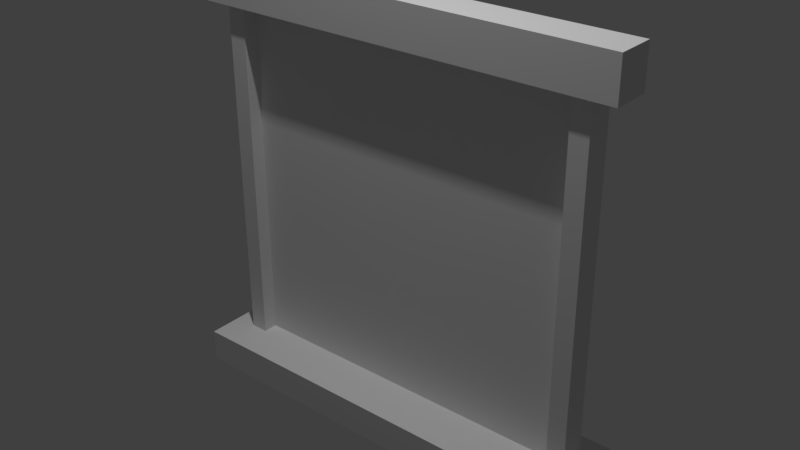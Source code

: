 # Source: James_Window_Square.blend  (saved by Blender 2.78.0; exported with 4.5.12 LTS)
import bpy
from mathutils import Matrix  # noqa: F401  (used for matrix-valued properties, if any)

bpy.ops.wm.read_factory_settings(use_empty=True)
scene = bpy.context.scene
scene.name = 'Scene'

# ---- collections
col_collection_1 = bpy.data.collections.new('Collection 1'); scene.collection.children.link(col_collection_1)

# ---- materials (node trees are filled in below, after node groups)
mat_material_001 = bpy.data.materials.new('Material.001')
mat_material_001.alpha_threshold = 0.0
mat_material_001.use_transparent_shadow = False
mat_material_001.roughness = 0.5

# ---- material node trees

# ---- world
world_world = bpy.data.worlds.new('World'); scene.world = world_world
world_world.color = (0.05088, 0.05088, 0.05088)
world_world.use_sun_shadow = False
world_world.sun_shadow_jitter_overblur = 0.0
world_world.cycles.sampling_method = 'MANUAL'

# ---- lights
light_area = bpy.data.lights.new('Area', 'AREA')
light_area.transmission_factor = 0.0
light_area.energy = 78.54
light_area.shadow_buffer_clip_start = 0.5
light_area.shadow_soft_size = 0.1
light_area.shadow_maximum_resolution = 0.006
light_area.use_absolute_resolution = True
light_area.size = 0.1
light_area.size_y = 0.1

# ---- meshes
me_plane = bpy.data.meshes.new('Plane')
me_plane.from_pydata([(-1.0, -1.0, 0.0), (1.0, -1.0, 0.0), (-1.0, 1.0, 0.0), (1.0, 1.0, 0.0), (-1.0, 1.0, 0.07737), (-1.0, -1.0, 0.07737), (1.0, -1.0, 0.07737), (1.0, 1.0, 0.07737), (1.104, -1.0, 0.0), (1.104, 1.0, 0.0), (1.104, -1.0, 0.07737), (1.104, 1.0, 0.07737), (-1.0, 1.0, 0.0), (-1.0, -1.0, 0.0), (-1.0, 1.0, 0.07737), (-1.0, -1.0, 0.07737), (-1.104, 1.0, 0.0), (-1.104, -1.0, 0.0), (-1.104, 1.0, 0.07737), (-1.104, -1.0, 0.07737), (1.0, 1.236, 1.455e-08), (-1.0, 1.236, 1.455e-08), (1.0, 1.236, 0.07737), (-1.0, 1.236, 0.07737), (1.104, 1.236, 1.455e-08), (1.104, 1.236, 0.07737), (-1.0, 1.236, 1.455e-08), (-1.0, 1.236, 0.07737), (-1.104, 1.236, 1.455e-08), (-1.104, 1.236, 0.07737), (-1.0, -1.194, -2.899e-08), (1.0, -1.194, -2.899e-08), (-1.0, -1.194, 0.07737), (1.0, -1.194, 0.07737), (1.104, -1.194, -2.899e-08), (1.104, -1.194, 0.07737), (-1.0, -1.194, 0.07737), (-1.0, -1.194, -2.899e-08), (-1.104, -1.194, 0.07737), (-1.104, -1.194, -2.899e-08), (1.0, 1.0, 0.1443), (-1.0, 1.0, 0.1443), (1.104, 1.0, 0.1443), (-1.0, 1.0, 0.1443), (-1.104, 1.0, 0.1443), (1.0, 1.236, 0.1443), (-1.0, 1.236, 0.1443), (1.104, 1.236, 0.1443), (-1.0, 1.236, 0.1443), (-1.104, 1.236, 0.1443), (1.0, 1.0, -0.07384), (-1.0, 1.0, -0.07384), (1.0, 1.236, -0.07384), (1.104, 1.0, -0.07384), (-1.0, 1.0, -0.07384), (-1.104, 1.0, -0.07384), (-1.0, 1.236, -0.07384), (1.104, 1.236, -0.07384), (-1.0, 1.236, -0.07384), (-1.104, 1.236, -0.07384), (1.0, -1.0, -0.03583), (1.0, 1.0, -0.03583), (1.104, -1.0, -0.03583), (1.104, 1.0, -0.03583), (-1.0, 1.0, -0.03583), (-1.0, -1.0, -0.03583), (-1.104, 1.0, -0.03583), (-1.104, -1.0, -0.03583), (1.0, -1.0, 0.112), (1.0, 1.0, 0.112), (1.104, -1.0, 0.112), (1.104, 1.0, 0.112), (-1.0, 1.0, 0.112), (-1.0, -1.0, 0.112), (-1.104, 1.0, 0.112), (-1.104, -1.0, 0.112), (-1.0, -1.0, 0.3133), (1.0, -1.0, 0.3133), (1.104, -1.0, 0.3133), (-1.104, -1.0, 0.3133), (-1.0, -1.0, 0.3133), (-1.0, -1.194, 0.3133), (1.0, -1.194, 0.3133), (1.104, -1.194, 0.3133), (-1.104, -1.194, 0.3133), (-1.0, -1.194, 0.3133), (-1.0, -1.0, -0.2338), (1.0, -1.0, -0.2338), (-1.0, -1.0, -0.2338), (-1.0, -1.194, -0.2338), (1.104, -1.0, -0.2338), (-1.104, -1.0, -0.2338), (-1.0, -1.194, -0.2338), (1.0, -1.194, -0.2338), (1.104, -1.194, -0.2338), (-1.104, -1.194, -0.2338), (1.239, -1.0, 0.0), (1.239, -1.0, 0.07737), (1.239, 1.0, 0.0), (1.239, 1.0, 0.07737), (1.239, 1.236, 1.455e-08), (1.239, 1.236, 0.07737), (1.239, -1.194, -2.899e-08), (1.239, -1.194, 0.07737), (1.239, 1.236, 0.1443), (1.239, 1.0, 0.1443), (1.239, 1.236, -0.07384), (1.239, 1.0, -0.07384), (1.239, -1.194, 0.3133), (1.239, -1.0, 0.3133), (1.239, -1.194, -0.2338), (1.239, -1.0, -0.2338), (-1.104, -1.0, 0.07737), (-1.104, -1.0, 0.0), (-1.104, 1.0, 0.0), (-1.104, 1.0, 0.07737), (-1.104, 1.236, 1.455e-08), (-1.104, 1.236, 0.07737), (-1.104, -1.194, 0.07737), (-1.104, -1.194, -2.899e-08), (-1.104, 1.236, 0.1443), (-1.104, 1.0, 0.1443), (-1.104, 1.0, -0.07384), (-1.104, 1.236, -0.07384), (-1.104, -1.194, 0.3133), (-1.104, -1.0, 0.3133), (-1.104, -1.194, -0.2338), (-1.104, -1.0, -0.2338), (1.239, -1.0, 0.0), (1.239, -1.0, 0.07737), (1.239, 1.0, 0.0), (1.239, 1.0, 0.07737), (1.239, 1.236, 1.455e-08), (1.239, 1.236, 0.07737), (1.239, -1.194, -2.899e-08), (1.239, -1.194, 0.07737), (1.239, 1.236, 0.1443), (1.239, 1.0, 0.1443), (1.239, 1.236, -0.07384), (1.239, 1.0, -0.07384), (1.239, -1.194, 0.3133), (1.239, -1.0, 0.3133), (1.239, -1.194, -0.2338), (1.239, -1.0, -0.2338), (-1.237, -1.0, 0.07737), (-1.237, -1.0, 0.0), (-1.237, 1.0, 0.0), (-1.237, 1.0, 0.07737), (-1.237, 1.236, 1.455e-08), (-1.237, 1.236, 0.07737), (-1.237, -1.194, 0.07737), (-1.237, -1.194, -2.899e-08), (-1.237, 1.236, 0.1443), (-1.237, 1.0, 0.1443), (-1.237, 1.0, -0.07384), (-1.237, 1.236, -0.07384), (-1.237, -1.194, 0.3133), (-1.237, -1.0, 0.3133), (-1.237, -1.194, -0.2338), (-1.237, -1.0, -0.2338), (-1.0, 1.0, 0.02855), (-1.0, -1.0, 0.02855), (1.0, -1.0, 0.02855), (1.0, 1.0, 0.02855)], [], [(0, 2, 3, 1), (5, 6, 162, 161), (33, 35, 83, 82), (47, 42, 105, 104), (23, 4, 41, 46), (0, 5, 15, 13), (8, 9, 11, 10), (18, 19, 75, 74), (13, 17, 67, 65), (13, 15, 36, 37), (19, 15, 73, 75), (4, 2, 12, 14), (5, 4, 14, 15), (2, 0, 13, 12), (16, 17, 19, 18), (37, 39, 95, 89), (3, 2, 51, 50), (3, 9, 63, 61), (20, 22, 25, 24), (20, 21, 23, 22), (27, 26, 28, 29), (9, 3, 50, 53), (2, 21, 56, 51), (14, 12, 26, 27), (2, 4, 23, 21), (19, 17, 113, 112), (18, 44, 121, 115), (18, 14, 43, 44), (30, 31, 33, 32), (33, 31, 34, 35), (37, 36, 38, 39), (79, 19, 112, 125), (6, 5, 76, 77), (31, 30, 92, 93), (36, 15, 80, 85), (5, 0, 30, 32), (90, 8, 96, 111), (17, 13, 88, 91), (44, 43, 48, 49), (40, 42, 47, 45), (41, 40, 45, 46), (22, 23, 46, 45), (27, 29, 49, 48), (7, 11, 42, 40), (24, 25, 101, 100), (14, 27, 48, 43), (4, 7, 40, 41), (25, 22, 45, 47), (53, 50, 52, 57), (50, 51, 56, 52), (54, 55, 59, 58), (20, 24, 57, 52), (9, 53, 107, 98), (99, 98, 130, 131), (12, 16, 55, 54), (26, 12, 54, 58), (21, 20, 52, 56), (28, 26, 58, 59), (60, 61, 63, 62), (64, 65, 67, 66), (1, 3, 61, 60), (16, 12, 64, 66), (8, 1, 60, 62), (17, 16, 66, 67), (12, 13, 65, 64), (9, 8, 62, 63), (69, 68, 70, 71), (73, 72, 74, 75), (15, 14, 72, 73), (10, 11, 71, 70), (6, 10, 70, 68), (7, 6, 68, 69), (14, 18, 74, 72), (11, 7, 69, 71), (77, 76, 81, 82), (78, 77, 82, 83), (80, 79, 84, 85), (101, 104, 136, 133), (10, 6, 77, 78), (5, 32, 81, 76), (32, 33, 82, 81), (15, 19, 79, 80), (53, 57, 106, 107), (38, 36, 85, 84), (91, 88, 89, 95), (86, 87, 93, 92), (87, 90, 94, 93), (13, 37, 89, 88), (0, 1, 87, 86), (30, 0, 86, 92), (34, 31, 93, 94), (111, 96, 128, 143), (1, 8, 90, 87), (10, 78, 109, 97), (29, 28, 116, 117), (44, 49, 120, 121), (55, 16, 114, 122), (38, 84, 124, 118), (96, 97, 129, 128), (17, 91, 127, 113), (78, 83, 108, 109), (25, 47, 104, 101), (34, 94, 110, 102), (11, 9, 98, 99), (35, 34, 102, 103), (8, 10, 97, 96), (83, 35, 103, 108), (57, 24, 100, 106), (42, 11, 99, 105), (94, 90, 111, 110), (116, 123, 155, 148), (122, 114, 146, 154), (117, 116, 148, 149), (126, 119, 151, 158), (124, 125, 157, 156), (121, 120, 152, 153), (131, 130, 132, 133), (128, 129, 135, 134), (131, 133, 136, 137), (132, 130, 139, 138), (135, 129, 141, 140), (128, 134, 142, 143), (109, 108, 140, 141), (103, 102, 134, 135), (104, 105, 137, 136), (102, 110, 142, 134), (105, 99, 131, 137), (98, 107, 139, 130), (95, 39, 119, 126), (106, 100, 132, 138), (97, 109, 141, 129), (59, 55, 122, 123), (110, 111, 143, 142), (100, 101, 133, 132), (107, 106, 138, 139), (84, 79, 125, 124), (91, 95, 126, 127), (28, 59, 123, 116), (49, 29, 117, 120), (39, 38, 118, 119), (16, 18, 115, 114), (108, 103, 135, 140), (149, 147, 153, 152), (146, 147, 149, 148), (144, 145, 151, 150), (146, 148, 155, 154), (144, 150, 156, 157), (151, 145, 159, 158), (113, 127, 159, 145), (114, 115, 147, 146), (112, 113, 145, 144), (123, 122, 154, 155), (127, 126, 158, 159), (125, 112, 144, 157), (119, 118, 150, 151), (120, 117, 149, 152), (118, 124, 156, 150), (115, 121, 153, 147), (161, 162, 163, 160), (6, 7, 163, 162), (7, 4, 160, 163), (4, 5, 161, 160)])
_uv = me_plane.uv_layers.new(name='UVMap')
_uv.uv.foreach_set('vector', [0.0, 0.0, 0.0, 0.0, 0.0, 0.0, 0.0, 0.0, 0.06766, 0.0994, 0.6799, 0.1498, 0.7028, 0.1553, 0.06889, 0.1313, 0.6379, 0.09469, 0.6439, 0.09933, 0.6462, 0.1121, 0.6403, 0.1151, 0.8021, 0.9637, 0.7953, 0.9244, 0.8087, 0.9389, 0.8266, 0.9749, 0.1019, 0.8548, 0.08372, 0.8357, 0.09674, 0.826, 0.1019, 0.8637, 0.06718, 0.04864, 0.06766, 0.0994, 0.05962, 0.0721, 0.04907, 0.04936, 0.6815, 0.08756, 0.8191, 0.9452, 0.8056, 0.92, 0.6797, 0.1144, 0.08367, 0.843, 0.04559, 0.06114, 0.0415, 0.06772, 0.07815, 0.8407, 0.04907, 0.04936, 0.0413, 0.04909, 0.05021, 0.05012, 0.04031, 0.05078, 0.04907, 0.04936, 0.05962, 0.0721, 0.04464, 0.05202, 0.0405, 0.04651, 0.04559, 0.06114, 0.05962, 0.0721, 0.06157, 0.07236, 0.0415, 0.06772, 0.08372, 0.8357, 0.0823, 0.867, 0.07673, 0.8552, 0.08886, 0.8424, 0.06766, 0.0994, 0.08372, 0.8357, 0.08886, 0.8424, 0.05962, 0.0721, 0.0823, 0.867, 0.06718, 0.04864, 0.04907, 0.04936, 0.07673, 0.8552, 0.07851, 0.8466, 0.0413, 0.04909, 0.04559, 0.06114, 0.08367, 0.843, 0.0405, 0.04651, 0.0364, 0.04338, 0.0252, 0.02764, 0.02907, 0.03203, 0.831, 0.98, 0.0823, 0.867, 0.09342, 0.8798, 0.811, 0.9849, 0.831, 0.98, 0.8191, 0.9452, 0.8183, 0.9519, 0.8389, 0.9661, 0.7996, 0.9642, 0.7919, 0.9649, 0.8066, 0.9695, 0.807, 0.9696, 0.7996, 0.9642, 0.1037, 0.8499, 0.1019, 0.8548, 0.7919, 0.9649, 0.08274, 0.8469, 0.08178, 0.8479, 0.08165, 0.8472, 0.0822, 0.8466, 0.8191, 0.9452, 0.831, 0.98, 0.811, 0.9849, 0.8124, 0.9623, 0.0823, 0.867, 0.1037, 0.8499, 0.1081, 0.8431, 0.09342, 0.8798, 0.08886, 0.8424, 0.07673, 0.8552, 0.08178, 0.8479, 0.08274, 0.8469, 0.0823, 0.867, 0.08372, 0.8357, 0.1019, 0.8548, 0.1037, 0.8499, 0.04559, 0.06114, 0.0413, 0.04909, 0.03117, 0.04793, 0.03871, 0.05517, 0.08367, 0.843, 0.0842, 0.8439, 0.08365, 0.8443, 0.0825, 0.8436, 0.08367, 0.843, 0.08886, 0.8424, 0.08685, 0.8436, 0.0842, 0.8439, 0.09002, 0.07642, 0.6374, 0.1022, 0.6379, 0.09469, 0.09089, 0.07259, 0.6379, 0.09469, 0.6374, 0.1022, 0.6438, 0.09819, 0.6439, 0.09933, 0.0405, 0.04651, 0.04464, 0.05202, 0.0394, 0.04739, 0.0364, 0.04338, 0.04161, 0.0578, 0.04559, 0.06114, 0.03871, 0.05517, 0.04074, 0.05499, 0.6799, 0.1498, 0.06766, 0.0994, 0.0892, 0.09334, 0.6527, 0.1263, 0.6374, 0.1022, 0.09002, 0.07642, 0.09619, 0.06179, 0.6408, 0.08213, 0.04464, 0.05202, 0.05962, 0.0721, 0.04454, 0.06037, 0.04222, 0.05473, 0.06766, 0.0994, 0.06718, 0.04864, 0.09002, 0.07642, 0.09089, 0.07259, 0.6568, 0.0797, 0.6815, 0.08756, 0.6669, 0.0962, 0.6569, 0.08626, 0.0413, 0.04909, 0.04907, 0.04936, 0.03128, 0.02882, 0.02449, 0.02147, 0.0842, 0.8439, 0.08685, 0.8436, 0.08315, 0.8465, 0.08258, 0.8461, 0.7712, 0.9015, 0.7953, 0.9244, 0.8021, 0.9637, 0.7801, 0.9614, 0.09674, 0.826, 0.7712, 0.9015, 0.7801, 0.9614, 0.1019, 0.8637, 0.7919, 0.9649, 0.1019, 0.8548, 0.1019, 0.8637, 0.7801, 0.9614, 0.08274, 0.8469, 0.0822, 0.8466, 0.08258, 0.8461, 0.08315, 0.8465, 0.7676, 0.8761, 0.8056, 0.92, 0.7953, 0.9244, 0.7712, 0.9015, 0.807, 0.9696, 0.8066, 0.9695, 0.8388, 0.9999, 0.8183, 0.9853, 0.08886, 0.8424, 0.08274, 0.8469, 0.08315, 0.8465, 0.08685, 0.8436, 0.08372, 0.8357, 0.7676, 0.8761, 0.7712, 0.9015, 0.09674, 0.826, 0.8066, 0.9695, 0.7919, 0.9649, 0.7801, 0.9614, 0.8021, 0.9637, 0.8124, 0.9623, 0.811, 0.9849, 0.8036, 0.9576, 0.8075, 0.9669, 0.811, 0.9849, 0.09342, 0.8798, 0.1081, 0.8431, 0.8036, 0.9576, 0.07862, 0.8523, 0.07949, 0.8487, 0.08117, 0.8476, 0.08139, 0.8483, 0.7996, 0.9642, 0.807, 0.9696, 0.8075, 0.9669, 0.8036, 0.9576, 0.8191, 0.9452, 0.8124, 0.9623, 0.8092, 0.9586, 0.8095, 0.9517, 0.8072, 0.9437, 0.8095, 0.9517, 0.8114, 0.9531, 0.8092, 0.9476, 0.07673, 0.8552, 0.07851, 0.8466, 0.07949, 0.8487, 0.07862, 0.8523, 0.08178, 0.8479, 0.07673, 0.8552, 0.07862, 0.8523, 0.08139, 0.8483, 0.1037, 0.8499, 0.7996, 0.9642, 0.8036, 0.9576, 0.1081, 0.8431, 0.08165, 0.8472, 0.08178, 0.8479, 0.08139, 0.8483, 0.08117, 0.8476, 0.6935, 0.05983, 0.8389, 0.9661, 0.8183, 0.9519, 0.6787, 0.08079, 0.06938, 0.8509, 0.04031, 0.05078, 0.05021, 0.05012, 0.08383, 0.8463, 0.6812, 0.04864, 0.831, 0.98, 0.8389, 0.9661, 0.6935, 0.05983, 0.07851, 0.8466, 0.07673, 0.8552, 0.06938, 0.8509, 0.08383, 0.8463, 0.6815, 0.08756, 0.6812, 0.04864, 0.6935, 0.05983, 0.6787, 0.08079, 0.0413, 0.04909, 0.07851, 0.8466, 0.08383, 0.8463, 0.05021, 0.05012, 0.07673, 0.8552, 0.04907, 0.04936, 0.04031, 0.05078, 0.06938, 0.8509, 0.8191, 0.9452, 0.6815, 0.08756, 0.6787, 0.08079, 0.8183, 0.9519, 0.7756, 0.8825, 0.6776, 0.1433, 0.6905, 0.1245, 0.8067, 0.9017, 0.06157, 0.07236, 0.09399, 0.8398, 0.07815, 0.8407, 0.0415, 0.06772, 0.05962, 0.0721, 0.08886, 0.8424, 0.09399, 0.8398, 0.06157, 0.07236, 0.6797, 0.1144, 0.8056, 0.92, 0.8067, 0.9017, 0.6905, 0.1245, 0.6799, 0.1498, 0.6797, 0.1144, 0.6905, 0.1245, 0.6776, 0.1433, 0.7676, 0.8761, 0.6799, 0.1498, 0.6776, 0.1433, 0.7756, 0.8825, 0.08886, 0.8424, 0.08367, 0.843, 0.07815, 0.8407, 0.09399, 0.8398, 0.8056, 0.92, 0.7676, 0.8761, 0.7756, 0.8825, 0.8067, 0.9017, 0.6527, 0.1263, 0.0892, 0.09334, 0.09665, 0.08784, 0.6403, 0.1151, 0.656, 0.1188, 0.6527, 0.1263, 0.6403, 0.1151, 0.6462, 0.1121, 0.04454, 0.06037, 0.04161, 0.0578, 0.0406, 0.05293, 0.04222, 0.05473, 0.8388, 0.9999, 0.8266, 0.9749, 0.8231, 0.9805, 0.8296, 0.989, 0.6797, 0.1144, 0.6799, 0.1498, 0.6527, 0.1263, 0.656, 0.1188, 0.06766, 0.0994, 0.09089, 0.07259, 0.09665, 0.08784, 0.0892, 0.09334, 0.09089, 0.07259, 0.6379, 0.09469, 0.6403, 0.1151, 0.09665, 0.08784, 0.05962, 0.0721, 0.04559, 0.06114, 0.04161, 0.0578, 0.04454, 0.06037, 0.8124, 0.9623, 0.8075, 0.9669, 0.8115, 0.9754, 0.8092, 0.9586, 0.0394, 0.04739, 0.04464, 0.05202, 0.04222, 0.05473, 0.0406, 0.05293, 0.02449, 0.02147, 0.03128, 0.02882, 0.02907, 0.03203, 0.0252, 0.02764, 0.08853, 0.0557, 0.6535, 0.07127, 0.6408, 0.08213, 0.09619, 0.06179, 0.6535, 0.07127, 0.6568, 0.0797, 0.6466, 0.08565, 0.6408, 0.08213, 0.04907, 0.04936, 0.0405, 0.04651, 0.02907, 0.03203, 0.03128, 0.02882, 0.06718, 0.04864, 0.6812, 0.04864, 0.6535, 0.07127, 0.08853, 0.0557, 0.09002, 0.07642, 0.06718, 0.04864, 0.08853, 0.0557, 0.09619, 0.06179, 0.6438, 0.09819, 0.6374, 0.1022, 0.6408, 0.08213, 0.6466, 0.08565, 0.6569, 0.08626, 0.6669, 0.0962, 0.6649, 0.09661, 0.6581, 0.08576, 0.6812, 0.04864, 0.6815, 0.08756, 0.6568, 0.0797, 0.6535, 0.07127, 0.6797, 0.1144, 0.656, 0.1188, 0.6564, 0.1125, 0.6665, 0.1042, 0.0822, 0.8466, 0.08165, 0.8472, 0.08182, 0.8473, 0.08232, 0.8468, 0.0842, 0.8439, 0.08258, 0.8461, 0.08277, 0.8463, 0.08365, 0.8443, 0.07949, 0.8487, 0.07851, 0.8466, 0.07936, 0.8459, 0.07971, 0.8479, 0.0394, 0.04739, 0.0406, 0.05293, 0.04128, 0.05099, 0.03939, 0.04426, 0.6669, 0.0962, 0.6665, 0.1042, 0.6646, 0.1033, 0.6649, 0.09661, 0.0413, 0.04909, 0.02449, 0.02147, 0.01352, 0.01571, 0.03117, 0.04793, 0.656, 0.1188, 0.6462, 0.1121, 0.6507, 0.1097, 0.6564, 0.1125, 0.8066, 0.9695, 0.8021, 0.9637, 0.8266, 0.9749, 0.8388, 0.9999, 0.6438, 0.09819, 0.6466, 0.08565, 0.6511, 0.08851, 0.6515, 0.09785, 0.8056, 0.92, 0.8191, 0.9452, 0.8095, 0.9517, 0.8072, 0.9437, 0.6439, 0.09933, 0.6438, 0.09819, 0.6515, 0.09785, 0.6515, 0.1004, 0.6815, 0.08756, 0.6797, 0.1144, 0.6665, 0.1042, 0.6669, 0.0962, 0.6462, 0.1121, 0.6439, 0.09933, 0.6515, 0.1004, 0.6507, 0.1097, 0.8075, 0.9669, 0.807, 0.9696, 0.8183, 0.9853, 0.8115, 0.9754, 0.7953, 0.9244, 0.8056, 0.92, 0.8072, 0.9437, 0.8087, 0.9389, 0.6466, 0.08565, 0.6568, 0.0797, 0.6569, 0.08626, 0.6511, 0.08851, 0.08182, 0.8473, 0.08135, 0.8476, 0.08148, 0.847, 0.08171, 0.8468, 0.07971, 0.8479, 0.07936, 0.8459, 0.08119, 0.8463, 0.08076, 0.8469, 0.08232, 0.8468, 0.08182, 0.8473, 0.08171, 0.8468, 0.08201, 0.8465, 0.02556, 0.02117, 0.03765, 0.03895, 0.03192, 0.03645, 0.01972, 0.01773, 0.04128, 0.05099, 0.04074, 0.05499, 0.03852, 0.05112, 0.03931, 0.04898, 0.08365, 0.8443, 0.08277, 0.8463, 0.08224, 0.8463, 0.08251, 0.8452, 0.8092, 0.9476, 0.8114, 0.9531, 0.8212, 0.9816, 0.8296, 0.989, 0.6649, 0.09661, 0.6646, 0.1033, 0.6528, 0.1006, 0.6528, 0.09796, 0.8092, 0.9476, 0.8296, 0.989, 0.8231, 0.9805, 0.8063, 0.9439, 0.8212, 0.9816, 0.8114, 0.9531, 0.8122, 0.9569, 0.8168, 0.9758, 0.6528, 0.1006, 0.6646, 0.1033, 0.6574, 0.1131, 0.6503, 0.1099, 0.6649, 0.09661, 0.6528, 0.09796, 0.6507, 0.08838, 0.6581, 0.08576, 0.6564, 0.1125, 0.6507, 0.1097, 0.6503, 0.1099, 0.6574, 0.1131, 0.6515, 0.1004, 0.6515, 0.09785, 0.6528, 0.09796, 0.6528, 0.1006, 0.8266, 0.9749, 0.8087, 0.9389, 0.8063, 0.9439, 0.8231, 0.9805, 0.6515, 0.09785, 0.6511, 0.08851, 0.6507, 0.08838, 0.6528, 0.09796, 0.8087, 0.9389, 0.8072, 0.9437, 0.8092, 0.9476, 0.8063, 0.9439, 0.8095, 0.9517, 0.8092, 0.9586, 0.8122, 0.9569, 0.8114, 0.9531, 0.0252, 0.02764, 0.0364, 0.04338, 0.03765, 0.03895, 0.02556, 0.02117, 0.8115, 0.9754, 0.8183, 0.9853, 0.8212, 0.9816, 0.8168, 0.9758, 0.6665, 0.1042, 0.6564, 0.1125, 0.6574, 0.1131, 0.6646, 0.1033, 0.08117, 0.8476, 0.07949, 0.8487, 0.07971, 0.8479, 0.08135, 0.8476, 0.6511, 0.08851, 0.6569, 0.08626, 0.6581, 0.08576, 0.6507, 0.08838, 0.8183, 0.9853, 0.8388, 0.9999, 0.8296, 0.989, 0.8212, 0.9816, 0.8092, 0.9586, 0.8115, 0.9754, 0.8168, 0.9758, 0.8122, 0.9569, 0.0406, 0.05293, 0.04161, 0.0578, 0.04074, 0.05499, 0.04128, 0.05099, 0.02449, 0.02147, 0.0252, 0.02764, 0.02556, 0.02117, 0.01352, 0.01571, 0.08165, 0.8472, 0.08117, 0.8476, 0.08135, 0.8476, 0.08182, 0.8473, 0.08258, 0.8461, 0.0822, 0.8466, 0.08232, 0.8468, 0.08277, 0.8463, 0.0364, 0.04338, 0.0394, 0.04739, 0.03939, 0.04426, 0.03765, 0.03895, 0.07851, 0.8466, 0.08367, 0.843, 0.0825, 0.8436, 0.07936, 0.8459, 0.6507, 0.1097, 0.6515, 0.1004, 0.6528, 0.1006, 0.6503, 0.1099, 0.08201, 0.8465, 0.082, 0.8456, 0.08251, 0.8452, 0.08224, 0.8463, 0.08119, 0.8463, 0.082, 0.8456, 0.08201, 0.8465, 0.08171, 0.8468, 0.03317, 0.04474, 0.02666, 0.03726, 0.03192, 0.03645, 0.03511, 0.04191, 0.08119, 0.8463, 0.08171, 0.8468, 0.08148, 0.847, 0.08076, 0.8469, 0.03317, 0.04474, 0.03511, 0.04191, 0.03931, 0.04898, 0.03852, 0.05112, 0.03192, 0.03645, 0.02666, 0.03726, 9.158e-05, 9.158e-05, 0.01972, 0.01773, 0.03117, 0.04793, 0.01352, 0.01571, 9.158e-05, 9.158e-05, 0.02666, 0.03726, 0.07936, 0.8459, 0.0825, 0.8436, 0.082, 0.8456, 0.08119, 0.8463, 0.03871, 0.05517, 0.03117, 0.04793, 0.02666, 0.03726, 0.03317, 0.04474, 0.08135, 0.8476, 0.07971, 0.8479, 0.08076, 0.8469, 0.08148, 0.847, 0.01352, 0.01571, 0.02556, 0.02117, 0.01972, 0.01773, 9.158e-05, 9.158e-05, 0.04074, 0.05499, 0.03871, 0.05517, 0.03317, 0.04474, 0.03852, 0.05112, 0.03765, 0.03895, 0.03939, 0.04426, 0.03511, 0.04191, 0.03192, 0.03645, 0.08277, 0.8463, 0.08232, 0.8468, 0.08201, 0.8465, 0.08224, 0.8463, 0.03939, 0.04426, 0.04128, 0.05099, 0.03931, 0.04898, 0.03511, 0.04191, 0.0825, 0.8436, 0.08365, 0.8443, 0.08251, 0.8452, 0.082, 0.8456, 0.0, 0.0, 0.0, 0.0, 0.0, 0.0, 0.0, 0.0, 0.6799, 0.1498, 0.7676, 0.8761, 0.7485, 0.8467, 0.7028, 0.1553, 0.7676, 0.8761, 0.08372, 0.8357, 0.07876, 0.8278, 0.7485, 0.8467, 0.08372, 0.8357, 0.06766, 0.0994, 0.06889, 0.1313, 0.07876, 0.8278])
me_plane.materials.append(mat_material_001)
me_plane.use_remesh_preserve_volume = False
me_plane.use_remesh_preserve_attributes = False
me_plane.use_mirror_vertex_groups = False
me_plane.update()

# ---- objects
ob_area = bpy.data.objects.new('Area', light_area)
ob_plane = bpy.data.objects.new('Plane', me_plane)

# ---- transforms, parenting, visibility, modifiers, constraints
ob_area.location = (0.03327, -0.8743, 5.972)
ob_area.lineart.crease_threshold = 0.0
ob_plane.location = (0.0, 0.0, 1.194)
ob_plane.rotation_euler = (1.578, -0.0, 0.0)
ob_plane.lineart.crease_threshold = 0.0

# ---- collection membership
col_collection_1.objects.link(ob_area)
col_collection_1.objects.link(ob_plane)

# ---- scene / render settings (as saved in the file)
scene.frame_start = 1; scene.frame_end = 250; scene.frame_set(1)
scene.render.engine = 'BLENDER_EEVEE_NEXT'
scene.render.resolution_percentage = 50
scene.render.dither_intensity = 0.0
scene.cycles.use_denoising = False
scene.cycles.samples = 128
scene.cycles.sampling_pattern = 'TABULATED_SOBOL'
scene.cycles.light_sampling_threshold = 0.0
scene.cycles.use_adaptive_sampling = False
scene.cycles.use_light_tree = False
scene.cycles.blur_glossy = 0.0
scene.cycles.sample_clamp_indirect = 0.0
scene.view_settings.view_transform = 'Standard'
bpy.context.view_layer.update()

# ---- added for rendering (the .blend has no active camera): camera
cam_auto = bpy.data.cameras.new('AutoCamera')
cam_auto.lens = 50.0
cam_auto.sensor_width = 36.0
cam_auto.clip_end = 1000.0
ob_auto_camera = bpy.data.objects.new('AutoCamera', cam_auto)
scene.collection.objects.link(ob_auto_camera)
ob_auto_camera.location = (3.25612, -3.94561, 3.81859)
ob_auto_camera.rotation_euler = (1.09748, -7.21219e-08, 0.694738)
scene.camera = ob_auto_camera
bpy.context.view_layer.update()
